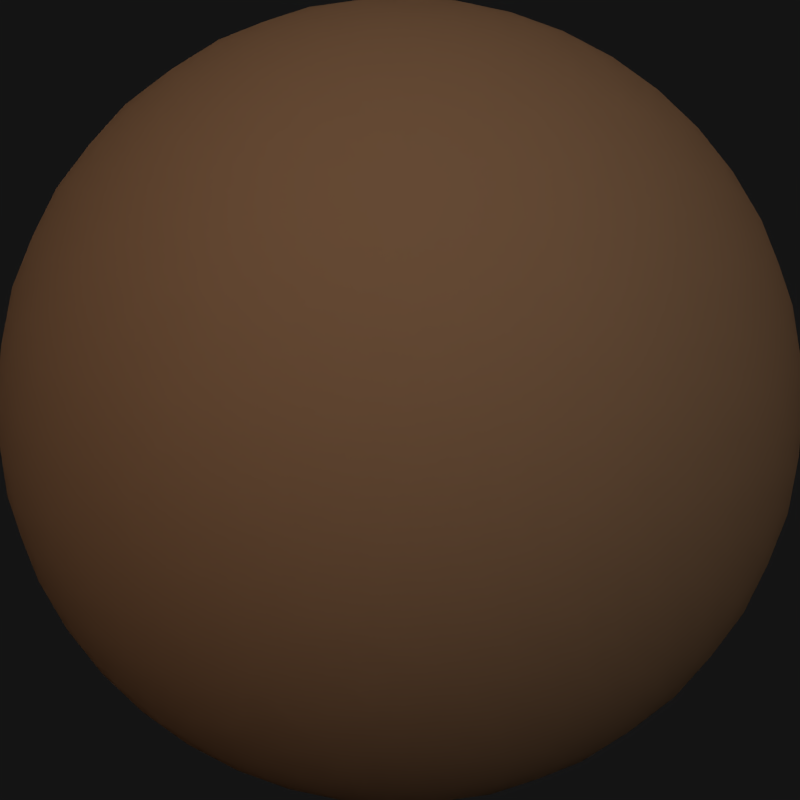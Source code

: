 # Source: MatCapGen2.blend  (saved by Blender 2.59.0; exported with 4.5.12 LTS)
import bpy
from mathutils import Matrix  # noqa: F401  (used for matrix-valued properties, if any)

bpy.ops.wm.read_factory_settings(use_empty=True)
scene = bpy.context.scene
scene.name = 'Scene'

# ---- collections
col_collection_1 = bpy.data.collections.new('Collection 1'); scene.collection.children.link(col_collection_1)

# ---- materials (node trees are filled in below, after node groups)
mat_material_001 = bpy.data.materials.new('Material.001')
mat_material_001.alpha_threshold = 0.0
mat_material_001.use_transparent_shadow = False
mat_material_001.diffuse_color = (0.3479, 0.1823, 0.09295, 1.0)
mat_material_001.roughness = 0.5
mat_material_001.line_color = (0.0, 0.0, 0.0, 1.0)

# ---- material node trees

# ---- world
world_world = bpy.data.worlds.new('World'); scene.world = world_world
world_world.color = (0.007193, 0.007193, 0.007193)
world_world.use_sun_shadow = False
world_world.sun_shadow_jitter_overblur = 0.0
world_world.cycles.sampling_method = 'MANUAL'
world_world.cycles.sample_map_resolution = 256

# ---- cameras
cam_camera_001 = bpy.data.cameras.new('Camera.001')
cam_camera_001.type = 'ORTHO'
cam_camera_001.clip_end = 100.0
cam_camera_001.lens = 35.0
cam_camera_001.ortho_scale = 1.98
cam_camera_001.dof.focus_distance = 0.0
cam_camera_001.dof.aperture_fstop = 128.0

# ---- lights
light_area_007 = bpy.data.lights.new('Area.007', 'AREA')
light_area_007.color = (0.4327, 0.7395, 1.0)
light_area_007.transmission_factor = 0.0
light_area_007.energy = 7.854
light_area_007.shadow_buffer_clip_start = 0.5
light_area_007.shadow_soft_size = 2.0
light_area_007.shadow_maximum_resolution = 0.006
light_area_007.use_absolute_resolution = True
light_area_007.size = 2.0
light_area_007.size_y = 1.0
light_area_007.cycles.use_multiple_importance_sampling = False
light_area_005 = bpy.data.lights.new('Area.005', 'AREA')
light_area_005.color = (1.0, 0.6554, 0.4327)
light_area_005.transmission_factor = 0.0
light_area_005.energy = 7.854
light_area_005.shadow_buffer_clip_start = 0.5
light_area_005.shadow_soft_size = 2.0
light_area_005.shadow_maximum_resolution = 0.006
light_area_005.use_absolute_resolution = True
light_area_005.size = 2.0
light_area_005.size_y = 1.0
light_area_005.cycles.use_multiple_importance_sampling = False
light_area_003 = bpy.data.lights.new('Area.003', 'SUN')
light_area_003.transmission_factor = 0.0
light_area_003.angle = 2.214
light_area_003.energy = 1.0
light_area_003.shadow_buffer_clip_start = 0.5
light_area_003.shadow_soft_size = 2.0
light_area_003.shadow_cascade_max_distance = 1000.0
light_area_003.cycles.use_multiple_importance_sampling = False

# ---- meshes
me_icosphere = bpy.data.meshes.new('Icosphere')
me_icosphere.from_pydata([(0.0, 0.0, -1.0), (0.7236, -0.5257, -0.4472), (-0.2764, -0.8506, -0.4472), (-0.8944, 0.0, -0.4472), (-0.2764, 0.8506, -0.4472), (0.7236, 0.5257, -0.4472), (0.2764, -0.8506, 0.4472), (-0.7236, -0.5257, 0.4472), (-0.7236, 0.5257, 0.4472), (0.2764, 0.8506, 0.4472), (0.8944, 0.0, 0.4472), (0.0, 0.0, 1.0), (-0.1625, -0.5, -0.8507), (0.4253, -0.309, -0.8507), (0.2629, -0.809, -0.5257), (0.4253, 0.309, -0.8507), (0.8506, 0.0, -0.5257), (-0.5257, 0.0, -0.8507), (-0.6882, -0.5, -0.5257), (-0.1625, 0.5, -0.8507), (-0.6882, 0.5, -0.5257), (0.2629, 0.809, -0.5257), (0.9511, 0.309, 0.0), (0.9511, -0.309, 0.0), (0.5878, -0.809, 0.0), (0.0, -1.0, 0.0), (-0.5878, -0.809, 0.0), (-0.9511, -0.309, 0.0), (-0.9511, 0.309, 0.0), (-0.5878, 0.809, 0.0), (0.0, 1.0, 0.0), (0.5878, 0.809, 0.0), (0.6882, -0.5, 0.5257), (-0.2629, -0.809, 0.5257), (-0.8506, 0.0, 0.5257), (-0.2629, 0.809, 0.5257), (0.6882, 0.5, 0.5257), (0.5257, 0.0, 0.8507), (0.1625, -0.5, 0.8507), (-0.4253, -0.309, 0.8507), (-0.4253, 0.309, 0.8507), (0.1625, 0.5, 0.8507), (-0.08444, -0.2599, -0.9619), (-0.2281, -0.702, -0.6746), (0.5972, -0.4339, -0.6746), (0.2211, -0.1606, -0.9619), (0.5128, -0.6938, -0.5057), (-0.007026, -0.8627, -0.5057), (0.2211, 0.1606, -0.9619), (0.5972, 0.4339, -0.6746), (0.8183, -0.2733, -0.5057), (0.8183, 0.2733, -0.5057), (-0.2733, 0.0, -0.9619), (-0.7382, 0.0, -0.6746), (-0.8226, -0.2599, -0.5057), (-0.5014, -0.702, -0.5057), (-0.08444, 0.2599, -0.9619), (-0.2281, 0.702, -0.6746), (-0.5014, 0.702, -0.5057), (-0.8226, 0.2599, -0.5057), (-0.007026, 0.8627, -0.5057), (0.5128, 0.6938, -0.5057), (0.9593, 0.1606, 0.2325), (0.8705, 0.4339, -0.2325), (0.8705, -0.4339, -0.2325), (0.9593, -0.1606, 0.2325), (0.6816, -0.6938, -0.2325), (0.4492, -0.8627, 0.2325), (-0.1437, -0.9619, -0.2325), (0.1437, -0.9619, 0.2325), (-0.4492, -0.8627, -0.2325), (-0.6816, -0.6938, 0.2325), (-0.9593, -0.1606, -0.2325), (-0.8705, -0.4339, 0.2325), (-0.8705, 0.4339, 0.2325), (-0.9593, 0.1606, -0.2325), (-0.6816, 0.6938, 0.2325), (-0.4492, 0.8627, -0.2325), (0.1437, 0.9619, 0.2325), (-0.1437, 0.9619, -0.2325), (0.4492, 0.8627, 0.2325), (0.6816, 0.6938, -0.2325), (0.8226, -0.2599, 0.5057), (0.5014, -0.702, 0.5057), (-0.5128, -0.6938, 0.5057), (0.007026, -0.8627, 0.5057), (-0.8183, 0.2733, 0.5057), (-0.8183, -0.2733, 0.5057), (0.007026, 0.8627, 0.5057), (-0.5128, 0.6938, 0.5057), (0.8226, 0.2599, 0.5057), (0.5014, 0.702, 0.5057), (0.2733, 0.0, 0.9619), (0.7382, 0.0, 0.6746), (0.08444, -0.2599, 0.9619), (0.2281, -0.702, 0.6746), (-0.2211, -0.1606, 0.9619), (-0.5972, -0.4339, 0.6746), (-0.2211, 0.1606, 0.9619), (-0.5972, 0.4339, 0.6746), (0.08444, 0.2599, 0.9619), (0.2281, 0.702, 0.6746), (0.05279, -0.6882, -0.7236), (0.1382, -0.4253, -0.8944), (0.3618, -0.5878, -0.7236), (0.6708, -0.1625, -0.7236), (0.4472, 0.0, -0.8944), (0.6708, 0.1625, -0.7236), (-0.6382, -0.2629, -0.7236), (-0.3618, -0.2629, -0.8944), (-0.4472, -0.5257, -0.7236), (-0.4472, 0.5257, -0.7236), (-0.3618, 0.2629, -0.8944), (-0.6382, 0.2629, -0.7236), (0.3618, 0.5878, -0.7236), (0.1382, 0.4253, -0.8944), (0.05279, 0.6882, -0.7236), (0.9472, -0.1625, -0.2764), (0.9472, 0.1625, -0.2764), (1.0, 0.0, 0.0), (0.1382, -0.9511, -0.2764), (0.4472, -0.8506, -0.2764), (0.309, -0.9511, 0.0), (-0.8618, -0.4253, -0.2764), (-0.6708, -0.6882, -0.2764), (-0.809, -0.5878, 0.0), (-0.6708, 0.6882, -0.2764), (-0.8618, 0.4253, -0.2764), (-0.809, 0.5878, 0.0), (0.4472, 0.8506, -0.2764), (0.1382, 0.9511, -0.2764), (0.309, 0.9511, 0.0), (0.6708, -0.6882, 0.2764), (0.809, -0.5878, 0.0), (0.8618, -0.4253, 0.2764), (-0.4472, -0.8506, 0.2764), (-0.309, -0.9511, 0.0), (-0.1382, -0.9511, 0.2764), (-0.9472, 0.1625, 0.2764), (-1.0, 0.0, 0.0), (-0.9472, -0.1625, 0.2764), (-0.1382, 0.9511, 0.2764), (-0.309, 0.9511, 0.0), (-0.4472, 0.8506, 0.2764), (0.8618, 0.4253, 0.2764), (0.809, 0.5878, 0.0), (0.6708, 0.6882, 0.2764), (0.4472, -0.5257, 0.7236), (0.6382, -0.2629, 0.7236), (0.3618, -0.2629, 0.8944), (-0.3618, -0.5878, 0.7236), (-0.05279, -0.6882, 0.7236), (-0.1382, -0.4253, 0.8944), (-0.6708, 0.1625, 0.7236), (-0.6708, -0.1625, 0.7236), (-0.4472, 0.0, 0.8944), (-0.05279, 0.6882, 0.7236), (-0.3618, 0.5878, 0.7236), (-0.1382, 0.4253, 0.8944), (0.6382, 0.2629, 0.7236), (0.4472, 0.5257, 0.7236), (0.3618, 0.2629, 0.8944), (-0.1246, -0.3836, -0.915), (-0.04263, -0.1312, -0.9904), (-0.1972, -0.6068, -0.77), (-0.2547, -0.7838, -0.5663), (0.6668, -0.4844, -0.5663), (0.5162, -0.375, -0.77), (0.1116, -0.08108, -0.9904), (0.3263, -0.2371, -0.915), (0.6241, -0.6156, -0.4811), (0.3916, -0.7586, -0.5207), (-0.1431, -0.8649, -0.4811), (0.1292, -0.8439, -0.5207), (0.1116, 0.08108, -0.9904), (0.3263, 0.2371, -0.915), (0.5162, 0.375, -0.77), (0.6668, 0.4844, -0.5663), (0.8425, -0.1379, -0.5207), (0.7784, -0.4033, -0.4811), (0.8425, 0.1379, -0.5207), (0.7784, 0.4033, -0.4811), (-0.138, 0.0, -0.9904), (-0.4034, 0.0, -0.915), (-0.6381, 0.0, -0.77), (-0.8242, 0.0, -0.5663), (-0.7627, -0.3836, -0.5207), (-0.8668, -0.1312, -0.4811), (-0.6005, -0.6068, -0.5207), (-0.3926, -0.7838, -0.4811), (-0.04263, 0.1312, -0.9904), (-0.1246, 0.3836, -0.915), (-0.1972, 0.6068, -0.77), (-0.2547, 0.7838, -0.5663), (-0.6005, 0.6068, -0.5207), (-0.3926, 0.7838, -0.4811), (-0.7627, 0.3836, -0.5207), (-0.8668, 0.1312, -0.4811), (0.1292, 0.8439, -0.5207), (-0.1431, 0.8649, -0.4811), (0.3916, 0.7586, -0.5207), (0.6241, 0.6156, -0.4811), (0.9358, 0.08109, 0.3431), (0.9644, 0.2371, 0.1173), (0.9196, 0.375, -0.1174), (0.8047, 0.4844, -0.3431), (0.8047, -0.4844, -0.3431), (0.9196, -0.375, -0.1174), (0.9358, -0.08109, 0.3431), (0.9644, -0.2371, 0.1173), (0.7094, -0.6156, -0.3431), (0.6408, -0.7587, -0.1174), (0.5235, -0.8439, 0.1174), (0.3663, -0.8649, 0.3431), (-0.2121, -0.915, -0.3431), (-0.07252, -0.9904, -0.1174), (0.07252, -0.9904, 0.1174), (0.2121, -0.915, 0.3431), (-0.5235, -0.8439, -0.1174), (-0.3663, -0.8649, -0.3431), (-0.6408, -0.7587, 0.1174), (-0.7094, -0.6156, 0.3431), (-0.9644, -0.2371, -0.1173), (-0.9358, -0.08109, -0.3431), (-0.9196, -0.375, 0.1174), (-0.8047, -0.4844, 0.3431), (-0.9196, 0.375, 0.1174), (-0.8047, 0.4844, 0.3431), (-0.9644, 0.2371, -0.1173), (-0.9358, 0.08109, -0.3431), (-0.6408, 0.7587, 0.1174), (-0.7094, 0.6156, 0.3431), (-0.5235, 0.8439, -0.1174), (-0.3663, 0.8649, -0.3431), (0.2121, 0.915, 0.3431), (0.07252, 0.9904, 0.1174), (-0.2121, 0.915, -0.3431), (-0.07252, 0.9904, -0.1174), (0.3663, 0.8649, 0.3431), (0.5235, 0.8439, 0.1174), (0.6408, 0.7587, -0.1174), (0.7094, 0.6156, -0.3431), (0.8668, -0.1312, 0.4811), (0.7627, -0.3836, 0.5207), (0.6005, -0.6068, 0.5207), (0.3926, -0.7838, 0.4811), (-0.3916, -0.7586, 0.5207), (-0.6241, -0.6156, 0.4811), (-0.1292, -0.8439, 0.5207), (0.1431, -0.8649, 0.4811), (-0.7784, 0.4033, 0.4811), (-0.8425, 0.1379, 0.5207), (-0.8425, -0.1379, 0.5207), (-0.7784, -0.4033, 0.4811), (0.1431, 0.8649, 0.4811), (-0.1292, 0.8439, 0.5207), (-0.6241, 0.6156, 0.4811), (-0.3916, 0.7586, 0.5207), (0.8668, 0.1312, 0.4811), (0.7627, 0.3836, 0.5207), (0.3926, 0.7838, 0.4811), (0.6005, 0.6068, 0.5207), (0.138, 0.0, 0.9904), (0.4034, 0.0, 0.915), (0.8242, 0.0, 0.5663), (0.6381, 0.0, 0.77), (0.04263, -0.1312, 0.9904), (0.1246, -0.3836, 0.915), (0.1972, -0.6068, 0.77), (0.2547, -0.7838, 0.5663), (-0.1116, -0.08108, 0.9904), (-0.3263, -0.2371, 0.915), (-0.5162, -0.375, 0.77), (-0.6668, -0.4844, 0.5663), (-0.1116, 0.08108, 0.9904), (-0.3263, 0.2371, 0.915), (-0.5162, 0.375, 0.77), (-0.6668, 0.4844, 0.5663), (0.04263, 0.1312, 0.9904), (0.1246, 0.3836, 0.915), (0.1972, 0.6068, 0.77), (0.2547, 0.7838, 0.5663), (-0.05552, -0.6015, -0.7969), (0.1598, -0.7579, -0.6325), (-0.01228, -0.4684, -0.8834), (0.2853, -0.3717, -0.8834), (0.3985, -0.454, -0.7969), (0.3162, -0.7071, -0.6325), (0.7702, -0.08224, -0.6325), (0.5549, -0.2387, -0.7969), (0.4417, 0.1564, -0.8834), (0.4417, -0.1564, -0.8834), (0.7702, 0.08224, -0.6325), (0.5549, 0.2387, -0.7969), (-0.6715, -0.3862, -0.6325), (-0.5892, -0.1331, -0.7969), (-0.2654, -0.3862, -0.8834), (-0.4493, -0.1331, -0.8834), (-0.3086, -0.5193, -0.7969), (-0.5748, -0.5193, -0.6325), (-0.3086, 0.5193, -0.7969), (-0.5748, 0.5193, -0.6325), (-0.2654, 0.3862, -0.8834), (-0.4493, 0.1331, -0.8834), (-0.6715, 0.3862, -0.6325), (-0.5892, 0.1331, -0.7969), (0.3985, 0.454, -0.7969), (0.3162, 0.7071, -0.6325), (-0.01228, 0.4684, -0.8834), (0.2853, 0.3717, -0.8834), (-0.05552, 0.6015, -0.7969), (0.1598, 0.7579, -0.6325), (0.9101, -0.08224, -0.4061), (0.961, -0.2387, -0.1399), (0.9101, 0.08224, -0.4061), (0.961, 0.2387, -0.1399), (0.9877, -0.1564, 0.0), (0.9877, 0.1564, 0.0), (0.06996, -0.9877, -0.1399), (0.203, -0.891, -0.4061), (0.524, -0.8402, -0.1399), (0.3595, -0.8402, -0.4061), (0.454, -0.891, 0.0), (0.1564, -0.9877, 0.0), (-0.7847, -0.4684, -0.4061), (-0.9177, -0.3717, -0.1399), (-0.688, -0.6015, -0.4061), (-0.6371, -0.7579, -0.1399), (-0.7071, -0.7071, 0.0), (-0.891, -0.454, 0.0), (-0.688, 0.6015, -0.4061), (-0.6371, 0.7579, -0.1399), (-0.7847, 0.4684, -0.4061), (-0.9177, 0.3717, -0.1399), (-0.891, 0.454, 0.0), (-0.7071, 0.7071, 0.0), (0.3595, 0.8402, -0.4061), (0.524, 0.8402, -0.1399), (0.203, 0.891, -0.4061), (0.06996, 0.9877, -0.1399), (0.454, 0.891, 0.0), (0.1564, 0.9877, 0.0), (0.688, -0.6015, 0.4061), (0.6371, -0.7579, 0.1399), (0.891, -0.454, 0.0), (0.7071, -0.7071, 0.0), (0.9177, -0.3717, 0.1399), (0.7847, -0.4684, 0.4061), (-0.524, -0.8402, 0.1399), (-0.3595, -0.8402, 0.4061), (-0.454, -0.891, 0.0), (-0.1564, -0.9877, 0.0), (-0.203, -0.891, 0.4061), (-0.06996, -0.9877, 0.1399), (-0.961, 0.2387, 0.1399), (-0.9101, 0.08224, 0.4061), (-0.9877, 0.1564, 0.0), (-0.9877, -0.1564, 0.0), (-0.961, -0.2387, 0.1399), (-0.9101, -0.08224, 0.4061), (-0.203, 0.891, 0.4061), (-0.06996, 0.9877, 0.1399), (-0.454, 0.891, 0.0), (-0.1564, 0.9877, 0.0), (-0.524, 0.8402, 0.1399), (-0.3595, 0.8402, 0.4061), (0.9177, 0.3717, 0.1399), (0.7847, 0.4684, 0.4061), (0.891, 0.454, 0.0), (0.7071, 0.7071, 0.0), (0.688, 0.6015, 0.4061), (0.6371, 0.7579, 0.1399), (0.3086, -0.5193, 0.7969), (0.5748, -0.5193, 0.6325), (0.6715, -0.3862, 0.6325), (0.5892, -0.1331, 0.7969), (0.2654, -0.3862, 0.8834), (0.4493, -0.1331, 0.8834), (-0.3985, -0.454, 0.7969), (-0.3162, -0.7071, 0.6325), (0.05552, -0.6015, 0.7969), (-0.1598, -0.7579, 0.6325), (0.01228, -0.4684, 0.8834), (-0.2853, -0.3717, 0.8834), (-0.5549, 0.2387, 0.7969), (-0.7702, 0.08224, 0.6325), (-0.5549, -0.2387, 0.7969), (-0.7702, -0.08224, 0.6325), (-0.4417, -0.1564, 0.8834), (-0.4417, 0.1564, 0.8834), (0.05552, 0.6015, 0.7969), (-0.1598, 0.7579, 0.6325), (-0.3985, 0.454, 0.7969), (-0.3162, 0.7071, 0.6325), (-0.2853, 0.3717, 0.8834), (0.01228, 0.4684, 0.8834), (0.6715, 0.3862, 0.6325), (0.5892, 0.1331, 0.7969), (0.3086, 0.5193, 0.7969), (0.5748, 0.5193, 0.6325), (0.2654, 0.3862, 0.8834), (0.4493, 0.1331, 0.8834), (0.02312, -0.7834, -0.621), (-0.1191, -0.7926, -0.5979), (-0.08856, -0.7023, -0.7063), (0.09678, -0.5642, -0.8199), (0.2534, -0.5134, -0.8199), (0.2101, -0.6466, -0.7334), (0.5623, -0.5712, -0.5979), (0.4418, -0.6474, -0.621), (0.4845, -0.5161, -0.7063), (0.1815, -0.296, -0.9378), (0.02716, -0.3461, -0.9378), (0.06922, -0.213, -0.9746), (0.7522, -0.2201, -0.621), (0.717, -0.3582, -0.5979), (0.6406, -0.3013, -0.7063), (0.5665, -0.08232, -0.8199), (0.5665, 0.08232, -0.8199), (0.6798, 1.51e-08, -0.7334), (0.717, 0.3582, -0.5979), (0.7522, 0.2201, -0.621), (0.6406, 0.3013, -0.7063), (0.3376, 0.08114, -0.9378), (0.3376, -0.08114, -0.9378), (0.224, 0.0, -0.9746), (-0.738, -0.2641, -0.621), (-0.7907, -0.1317, -0.5979), (-0.6953, -0.1328, -0.7063), (-0.5067, -0.2664, -0.8199), (-0.41, -0.3996, -0.8199), (-0.55, -0.3996, -0.7334), (-0.3695, -0.7113, -0.5979), (-0.4792, -0.6202, -0.621), (-0.3412, -0.6202, -0.7063), (-0.2254, -0.2641, -0.9378), (-0.3208, -0.1328, -0.9378), (-0.1812, -0.1317, -0.9746), (-0.4792, 0.6202, -0.621), (-0.3695, 0.7113, -0.5979), (-0.3412, 0.6202, -0.7063), (-0.41, 0.3996, -0.8199), (-0.5067, 0.2664, -0.8199), (-0.55, 0.3996, -0.7334), (-0.7907, 0.1317, -0.5979), (-0.738, 0.2641, -0.621), (-0.6953, 0.1328, -0.7063), (-0.3208, 0.1328, -0.9378), (-0.2254, 0.2641, -0.9378), (-0.1812, 0.1317, -0.9746), (0.4418, 0.6474, -0.621), (0.5623, 0.5712, -0.5979), (0.4845, 0.5161, -0.7063), (0.2534, 0.5134, -0.8199), (0.09678, 0.5642, -0.8199), (0.2101, 0.6466, -0.7334), (-0.1191, 0.7926, -0.5979), (0.02312, 0.7834, -0.621), (-0.08856, 0.7023, -0.7063), (0.02716, 0.3461, -0.9378), (0.1815, 0.296, -0.9378), (0.06922, 0.213, -0.9746), (0.9182, -0.3013, -0.2571), (0.8555, -0.3582, -0.3739), (0.8919, -0.2201, -0.3951), (0.96, 0.0, -0.2801), (0.9867, 0.08232, -0.1401), (0.9867, -0.08232, -0.1401), (0.9719, 0.0, 0.2355), (0.9898, -0.08114, 0.1174), (0.9898, 0.08114, 0.1174), (0.9182, 0.3013, -0.2571), (0.8919, 0.2201, -0.3951), (0.8555, 0.3582, -0.3739), (-0.00276, -0.9664, -0.2571), (-0.07633, -0.9243, -0.3739), (0.06627, -0.9162, -0.3951), (0.2966, -0.913, -0.2801), (0.3832, -0.913, -0.1401), (0.2266, -0.9639, -0.1401), (0.3003, -0.9243, 0.2355), (0.2287, -0.9664, 0.1174), (0.383, -0.9162, 0.1174), (0.5703, -0.7802, -0.2571), (0.485, -0.7802, -0.3951), (0.6051, -0.7029, -0.3739), (-0.9199, -0.296, -0.2571), (-0.9027, -0.213, -0.3739), (-0.8509, -0.3462, -0.3951), (-0.7766, -0.5643, -0.2801), (-0.7499, -0.6466, -0.1401), (-0.8467, -0.5134, -0.1401), (-0.7863, -0.5712, 0.2355), (-0.8484, -0.5161, 0.1174), (-0.753, -0.6474, 0.1174), (-0.5658, -0.7835, -0.2571), (-0.5922, -0.7023, -0.3951), (-0.4815, -0.7926, -0.3739), (-0.5658, 0.7835, -0.2571), (-0.4815, 0.7926, -0.3739), (-0.5922, 0.7023, -0.3951), (-0.7766, 0.5643, -0.2801), (-0.8467, 0.5134, -0.1401), (-0.7499, 0.6466, -0.1401), (-0.7863, 0.5712, 0.2355), (-0.753, 0.6474, 0.1174), (-0.8484, 0.5161, 0.1174), (-0.9199, 0.296, -0.2571), (-0.8509, 0.3462, -0.3951), (-0.9027, 0.213, -0.3739), (0.5703, 0.7802, -0.2571), (0.6051, 0.7029, -0.3739), (0.485, 0.7802, -0.3951), (0.2966, 0.913, -0.2801), (0.2266, 0.9639, -0.1401), (0.3832, 0.913, -0.1401), (0.3003, 0.9243, 0.2355), (0.383, 0.9162, 0.1174), (0.2287, 0.9664, 0.1174), (-0.00276, 0.9664, -0.2571), (0.06627, 0.9162, -0.3951), (-0.07633, 0.9243, -0.3739), (0.5922, -0.7023, 0.3951), (0.4815, -0.7926, 0.3739), (0.5658, -0.7835, 0.2571), (0.7499, -0.6466, 0.1401), (0.8467, -0.5134, 0.1401), (0.7766, -0.5643, 0.2801), (0.9027, -0.213, 0.3739), (0.8509, -0.3462, 0.3951), (0.9199, -0.296, 0.2571), (0.8484, -0.5161, -0.1174), (0.753, -0.6474, -0.1174), (0.7863, -0.5712, -0.2355), (-0.485, -0.7802, 0.3951), (-0.6051, -0.7029, 0.3739), (-0.5703, -0.7802, 0.2571), (-0.3832, -0.913, 0.1401), (-0.2266, -0.9639, 0.1401), (-0.2966, -0.913, 0.2801), (0.07633, -0.9243, 0.3739), (-0.06627, -0.9162, 0.3951), (0.00276, -0.9664, 0.2571), (-0.2287, -0.9664, -0.1174), (-0.383, -0.9162, -0.1174), (-0.3003, -0.9243, -0.2355), (-0.8919, 0.2201, 0.3951), (-0.8555, 0.3582, 0.3739), (-0.9182, 0.3013, 0.2571), (-0.9867, 0.08232, 0.1401), (-0.9867, -0.08232, 0.1401), (-0.96, 0.0, 0.2801), (-0.8555, -0.3582, 0.3739), (-0.8919, -0.2201, 0.3951), (-0.9182, -0.3013, 0.2571), (-0.9898, -0.08114, -0.1174), (-0.9898, 0.08114, -0.1174), (-0.9719, 0.0, -0.2355), (-0.06627, 0.9162, 0.3951), (0.07633, 0.9243, 0.3739), (0.00276, 0.9664, 0.2571), (-0.2266, 0.9639, 0.1401), (-0.3832, 0.913, 0.1401), (-0.2966, 0.913, 0.2801), (-0.6051, 0.7029, 0.3739), (-0.485, 0.7802, 0.3951), (-0.5703, 0.7802, 0.2571), (-0.383, 0.9162, -0.1174), (-0.2287, 0.9664, -0.1174), (-0.3003, 0.9243, -0.2355), (0.8509, 0.3462, 0.3951), (0.9027, 0.213, 0.3739), (0.9199, 0.296, 0.2571), (0.8467, 0.5134, 0.1401), (0.7499, 0.6466, 0.1401), (0.7766, 0.5643, 0.2801), (0.4815, 0.7926, 0.3739), (0.5922, 0.7023, 0.3951), (0.5658, 0.7835, 0.2571), (0.753, 0.6474, -0.1174), (0.8484, 0.5161, -0.1174), (0.7863, 0.5712, -0.2355), (0.3412, -0.6202, 0.7063), (0.3695, -0.7113, 0.5979), (0.4792, -0.6202, 0.621), (0.55, -0.3996, 0.7334), (0.5067, -0.2664, 0.8199), (0.41, -0.3996, 0.8199), (0.1812, -0.1317, 0.9746), (0.2254, -0.2641, 0.9378), (0.3208, -0.1328, 0.9378), (0.6953, -0.1328, 0.7063), (0.738, -0.2641, 0.621), (0.7907, -0.1317, 0.5979), (-0.4845, -0.5161, 0.7063), (-0.5623, -0.5712, 0.5979), (-0.4418, -0.6474, 0.621), (-0.2101, -0.6466, 0.7334), (-0.09678, -0.5642, 0.8199), (-0.2534, -0.5134, 0.8199), (-0.06922, -0.213, 0.9746), (-0.1815, -0.296, 0.9378), (-0.02716, -0.3461, 0.9378), (0.08856, -0.7023, 0.7063), (-0.02312, -0.7834, 0.621), (0.1191, -0.7926, 0.5979), (-0.6406, 0.3013, 0.7063), (-0.717, 0.3582, 0.5979), (-0.7522, 0.2201, 0.621), (-0.6798, 0.0, 0.7334), (-0.5665, -0.08232, 0.8199), (-0.5665, 0.08232, 0.8199), (-0.224, 0.0, 0.9746), (-0.3376, 0.08114, 0.9378), (-0.3376, -0.08114, 0.9378), (-0.6406, -0.3013, 0.7063), (-0.7522, -0.2201, 0.621), (-0.717, -0.3582, 0.5979), (0.08856, 0.7023, 0.7063), (0.1191, 0.7926, 0.5979), (-0.02312, 0.7834, 0.621), (-0.2101, 0.6466, 0.7334), (-0.2534, 0.5134, 0.8199), (-0.09678, 0.5642, 0.8199), (-0.06922, 0.213, 0.9746), (-0.02716, 0.3461, 0.9378), (-0.1815, 0.296, 0.9378), (-0.4845, 0.5161, 0.7063), (-0.4418, 0.6474, 0.621), (-0.5623, 0.5712, 0.5979), (0.6953, 0.1328, 0.7063), (0.7907, 0.1317, 0.5979), (0.738, 0.2641, 0.621), (0.55, 0.3996, 0.7334), (0.41, 0.3996, 0.8199), (0.5067, 0.2664, 0.8199), (0.1812, 0.1317, 0.9746), (0.3208, 0.1328, 0.9378), (0.2254, 0.2641, 0.9378), (0.3412, 0.6202, 0.7063), (0.4792, 0.6202, 0.621), (0.3695, 0.7113, 0.5979)], [], [(402, 102, 283), (283, 173, 402), (47, 402, 173), (173, 283, 14), (402, 47, 403), (403, 404, 402), (102, 402, 404), (404, 403, 43), (164, 12, 282), (282, 404, 164), (43, 164, 404), (404, 282, 102), (165, 43, 403), (403, 172, 165), (2, 165, 172), (172, 403, 47), (405, 102, 282), (282, 284, 405), (103, 405, 284), (284, 282, 12), (405, 103, 406), (406, 407, 405), (102, 405, 407), (407, 406, 104), (287, 14, 283), (283, 407, 287), (104, 287, 407), (407, 283, 102), (286, 104, 406), (406, 285, 286), (13, 286, 285), (285, 406, 103), (408, 44, 166), (166, 170, 408), (46, 408, 170), (170, 166, 1), (408, 46, 409), (409, 410, 408), (44, 408, 410), (410, 409, 104), (286, 13, 167), (167, 410, 286), (104, 286, 410), (410, 167, 44), (287, 104, 409), (409, 171, 287), (14, 287, 171), (171, 409, 46), (411, 45, 169), (169, 285, 411), (103, 411, 285), (285, 169, 13), (411, 103, 412), (412, 413, 411), (45, 411, 413), (413, 412, 42), (163, 0, 168), (168, 413, 163), (42, 163, 413), (413, 168, 45), (162, 42, 412), (412, 284, 162), (12, 162, 284), (284, 412, 103), (414, 105, 288), (288, 178, 414), (50, 414, 178), (178, 288, 16), (414, 50, 415), (415, 416, 414), (105, 414, 416), (416, 415, 44), (167, 13, 289), (289, 416, 167), (44, 167, 416), (416, 289, 105), (166, 44, 415), (415, 179, 166), (1, 166, 179), (179, 415, 50), (417, 105, 289), (289, 291, 417), (106, 417, 291), (291, 289, 13), (417, 106, 418), (418, 419, 417), (105, 417, 419), (419, 418, 107), (292, 16, 288), (288, 419, 292), (107, 292, 419), (419, 288, 105), (293, 107, 418), (418, 290, 293), (15, 293, 290), (290, 418, 106), (420, 49, 177), (177, 181, 420), (51, 420, 181), (181, 177, 5), (420, 51, 421), (421, 422, 420), (49, 420, 422), (422, 421, 107), (293, 15, 176), (176, 422, 293), (107, 293, 422), (422, 176, 49), (292, 107, 421), (421, 180, 292), (16, 292, 180), (180, 421, 51), (423, 48, 175), (175, 290, 423), (106, 423, 290), (290, 175, 15), (423, 106, 424), (424, 425, 423), (48, 423, 425), (425, 424, 45), (168, 0, 174), (174, 425, 168), (45, 168, 425), (425, 174, 48), (169, 45, 424), (424, 291, 169), (13, 169, 291), (291, 424, 106), (426, 108, 294), (294, 186, 426), (54, 426, 186), (186, 294, 18), (426, 54, 427), (427, 428, 426), (108, 426, 428), (428, 427, 53), (184, 17, 295), (295, 428, 184), (53, 184, 428), (428, 295, 108), (185, 53, 427), (427, 187, 185), (3, 185, 187), (187, 427, 54), (429, 108, 295), (295, 297, 429), (109, 429, 297), (297, 295, 17), (429, 109, 430), (430, 431, 429), (108, 429, 431), (431, 430, 110), (299, 18, 294), (294, 431, 299), (110, 299, 431), (431, 294, 108), (298, 110, 430), (430, 296, 298), (12, 298, 296), (296, 430, 109), (432, 43, 165), (165, 189, 432), (55, 432, 189), (189, 165, 2), (432, 55, 433), (433, 434, 432), (43, 432, 434), (434, 433, 110), (298, 12, 164), (164, 434, 298), (110, 298, 434), (434, 164, 43), (299, 110, 433), (433, 188, 299), (18, 299, 188), (188, 433, 55), (435, 42, 162), (162, 296, 435), (109, 435, 296), (296, 162, 12), (435, 109, 436), (436, 437, 435), (42, 435, 437), (437, 436, 52), (182, 0, 163), (163, 437, 182), (52, 182, 437), (437, 163, 42), (183, 52, 436), (436, 297, 183), (17, 183, 297), (297, 436, 109), (438, 111, 301), (301, 194, 438), (58, 438, 194), (194, 301, 20), (438, 58, 439), (439, 440, 438), (111, 438, 440), (440, 439, 57), (192, 19, 300), (300, 440, 192), (57, 192, 440), (440, 300, 111), (193, 57, 439), (439, 195, 193), (4, 193, 195), (195, 439, 58), (441, 111, 300), (300, 302, 441), (112, 441, 302), (302, 300, 19), (441, 112, 442), (442, 443, 441), (111, 441, 443), (443, 442, 113), (304, 20, 301), (301, 443, 304), (113, 304, 443), (443, 301, 111), (305, 113, 442), (442, 303, 305), (17, 305, 303), (303, 442, 112), (444, 53, 185), (185, 197, 444), (59, 444, 197), (197, 185, 3), (444, 59, 445), (445, 446, 444), (53, 444, 446), (446, 445, 113), (305, 17, 184), (184, 446, 305), (113, 305, 446), (446, 184, 53), (304, 113, 445), (445, 196, 304), (20, 304, 196), (196, 445, 59), (447, 52, 183), (183, 303, 447), (112, 447, 303), (303, 183, 17), (447, 112, 448), (448, 449, 447), (52, 447, 449), (449, 448, 56), (190, 0, 182), (182, 449, 190), (56, 190, 449), (449, 182, 52), (191, 56, 448), (448, 302, 191), (19, 191, 302), (302, 448, 112), (450, 114, 307), (307, 200, 450), (61, 450, 200), (200, 307, 21), (450, 61, 451), (451, 452, 450), (114, 450, 452), (452, 451, 49), (176, 15, 306), (306, 452, 176), (49, 176, 452), (452, 306, 114), (177, 49, 451), (451, 201, 177), (5, 177, 201), (201, 451, 61), (453, 114, 306), (306, 309, 453), (115, 453, 309), (309, 306, 15), (453, 115, 454), (454, 455, 453), (114, 453, 455), (455, 454, 116), (311, 21, 307), (307, 455, 311), (116, 311, 455), (455, 307, 114), (310, 116, 454), (454, 308, 310), (19, 310, 308), (308, 454, 115), (456, 57, 193), (193, 199, 456), (60, 456, 199), (199, 193, 4), (456, 60, 457), (457, 458, 456), (57, 456, 458), (458, 457, 116), (310, 19, 192), (192, 458, 310), (116, 310, 458), (458, 192, 57), (311, 116, 457), (457, 198, 311), (21, 311, 198), (198, 457, 60), (459, 56, 191), (191, 308, 459), (115, 459, 308), (308, 191, 19), (459, 115, 460), (460, 461, 459), (56, 459, 461), (461, 460, 48), (174, 0, 190), (190, 461, 174), (48, 174, 461), (461, 190, 56), (175, 48, 460), (460, 309, 175), (15, 175, 309), (309, 460, 115), (462, 117, 313), (313, 207, 462), (64, 462, 207), (207, 313, 23), (462, 64, 463), (463, 464, 462), (117, 462, 464), (464, 463, 50), (178, 16, 312), (312, 464, 178), (50, 178, 464), (464, 312, 117), (179, 50, 463), (463, 206, 179), (1, 179, 206), (206, 463, 64), (465, 117, 312), (312, 314, 465), (118, 465, 314), (314, 312, 16), (465, 118, 466), (466, 467, 465), (117, 465, 467), (467, 466, 119), (316, 23, 313), (313, 467, 316), (119, 316, 467), (467, 313, 117), (317, 119, 466), (466, 315, 317), (22, 317, 315), (315, 466, 118), (468, 62, 202), (202, 208, 468), (65, 468, 208), (208, 202, 10), (468, 65, 469), (469, 470, 468), (62, 468, 470), (470, 469, 119), (317, 22, 203), (203, 470, 317), (119, 317, 470), (470, 203, 62), (316, 119, 469), (469, 209, 316), (23, 316, 209), (209, 469, 65), (471, 63, 204), (204, 315, 471), (118, 471, 315), (315, 204, 22), (471, 118, 472), (472, 473, 471), (63, 471, 473), (473, 472, 51), (181, 5, 205), (205, 473, 181), (51, 181, 473), (473, 205, 63), (180, 51, 472), (472, 314, 180), (16, 180, 314), (314, 472, 118), (474, 120, 318), (318, 215, 474), (68, 474, 215), (215, 318, 25), (474, 68, 475), (475, 476, 474), (120, 474, 476), (476, 475, 47), (173, 14, 319), (319, 476, 173), (47, 173, 476), (476, 319, 120), (172, 47, 475), (475, 214, 172), (2, 172, 214), (214, 475, 68), (477, 120, 319), (319, 321, 477), (121, 477, 321), (321, 319, 14), (477, 121, 478), (478, 479, 477), (120, 477, 479), (479, 478, 122), (323, 25, 318), (318, 479, 323), (122, 323, 479), (479, 318, 120), (322, 122, 478), (478, 320, 322), (24, 322, 320), (320, 478, 121), (480, 67, 213), (213, 217, 480), (69, 480, 217), (217, 213, 6), (480, 69, 481), (481, 482, 480), (67, 480, 482), (482, 481, 122), (322, 24, 212), (212, 482, 322), (122, 322, 482), (482, 212, 67), (323, 122, 481), (481, 216, 323), (25, 323, 216), (216, 481, 69), (483, 66, 211), (211, 320, 483), (121, 483, 320), (320, 211, 24), (483, 121, 484), (484, 485, 483), (66, 483, 485), (485, 484, 46), (170, 1, 210), (210, 485, 170), (46, 170, 485), (485, 210, 66), (171, 46, 484), (484, 321, 171), (14, 171, 321), (321, 484, 121), (486, 123, 325), (325, 222, 486), (72, 486, 222), (222, 325, 27), (486, 72, 487), (487, 488, 486), (123, 486, 488), (488, 487, 54), (186, 18, 324), (324, 488, 186), (54, 186, 488), (488, 324, 123), (187, 54, 487), (487, 223, 187), (3, 187, 223), (223, 487, 72), (489, 123, 324), (324, 326, 489), (124, 489, 326), (326, 324, 18), (489, 124, 490), (490, 491, 489), (123, 489, 491), (491, 490, 125), (329, 27, 325), (325, 491, 329), (125, 329, 491), (491, 325, 123), (328, 125, 490), (490, 327, 328), (26, 328, 327), (327, 490, 124), (492, 71, 221), (221, 225, 492), (73, 492, 225), (225, 221, 7), (492, 73, 493), (493, 494, 492), (71, 492, 494), (494, 493, 125), (328, 26, 220), (220, 494, 328), (125, 328, 494), (494, 220, 71), (329, 125, 493), (493, 224, 329), (27, 329, 224), (224, 493, 73), (495, 70, 218), (218, 327, 495), (124, 495, 327), (327, 218, 26), (495, 124, 496), (496, 497, 495), (70, 495, 497), (497, 496, 55), (189, 2, 219), (219, 497, 189), (55, 189, 497), (497, 219, 70), (188, 55, 496), (496, 326, 188), (18, 188, 326), (326, 496, 124), (498, 126, 331), (331, 232, 498), (77, 498, 232), (232, 331, 29), (498, 77, 499), (499, 500, 498), (126, 498, 500), (500, 499, 58), (194, 20, 330), (330, 500, 194), (58, 194, 500), (500, 330, 126), (195, 58, 499), (499, 233, 195), (4, 195, 233), (233, 499, 77), (501, 126, 330), (330, 332, 501), (127, 501, 332), (332, 330, 20), (501, 127, 502), (502, 503, 501), (126, 501, 503), (503, 502, 128), (335, 29, 331), (331, 503, 335), (128, 335, 503), (503, 331, 126), (334, 128, 502), (502, 333, 334), (28, 334, 333), (333, 502, 127), (504, 74, 227), (227, 231, 504), (76, 504, 231), (231, 227, 8), (504, 76, 505), (505, 506, 504), (74, 504, 506), (506, 505, 128), (334, 28, 226), (226, 506, 334), (128, 334, 506), (506, 226, 74), (335, 128, 505), (505, 230, 335), (29, 335, 230), (230, 505, 76), (507, 75, 228), (228, 333, 507), (127, 507, 333), (333, 228, 28), (507, 127, 508), (508, 509, 507), (75, 507, 509), (509, 508, 59), (197, 3, 229), (229, 509, 197), (59, 197, 509), (509, 229, 75), (196, 59, 508), (508, 332, 196), (20, 196, 332), (332, 508, 127), (510, 129, 337), (337, 240, 510), (81, 510, 240), (240, 337, 31), (510, 81, 511), (511, 512, 510), (129, 510, 512), (512, 511, 61), (200, 21, 336), (336, 512, 200), (61, 200, 512), (512, 336, 129), (201, 61, 511), (511, 241, 201), (5, 201, 241), (241, 511, 81), (513, 129, 336), (336, 338, 513), (130, 513, 338), (338, 336, 21), (513, 130, 514), (514, 515, 513), (129, 513, 515), (515, 514, 131), (340, 31, 337), (337, 515, 340), (131, 340, 515), (515, 337, 129), (341, 131, 514), (514, 339, 341), (30, 341, 339), (339, 514, 130), (516, 78, 234), (234, 238, 516), (80, 516, 238), (238, 234, 9), (516, 80, 517), (517, 518, 516), (78, 516, 518), (518, 517, 131), (341, 30, 235), (235, 518, 341), (131, 341, 518), (518, 235, 78), (340, 131, 517), (517, 239, 340), (31, 340, 239), (239, 517, 80), (519, 79, 237), (237, 339, 519), (130, 519, 339), (339, 237, 30), (519, 130, 520), (520, 521, 519), (79, 519, 521), (521, 520, 60), (199, 4, 236), (236, 521, 199), (60, 199, 521), (521, 236, 79), (198, 60, 520), (520, 338, 198), (21, 198, 338), (338, 520, 130), (522, 132, 342), (342, 244, 522), (83, 522, 244), (244, 342, 32), (522, 83, 523), (523, 524, 522), (132, 522, 524), (524, 523, 67), (212, 24, 343), (343, 524, 212), (67, 212, 524), (524, 343, 132), (213, 67, 523), (523, 245, 213), (6, 213, 245), (245, 523, 83), (525, 132, 343), (343, 345, 525), (133, 525, 345), (345, 343, 24), (525, 133, 526), (526, 527, 525), (132, 525, 527), (527, 526, 134), (347, 32, 342), (342, 527, 347), (134, 347, 527), (527, 342, 132), (346, 134, 526), (526, 344, 346), (23, 346, 344), (344, 526, 133), (528, 65, 208), (208, 242, 528), (82, 528, 242), (242, 208, 10), (528, 82, 529), (529, 530, 528), (65, 528, 530), (530, 529, 134), (346, 23, 209), (209, 530, 346), (134, 346, 530), (530, 209, 65), (347, 134, 529), (529, 243, 347), (32, 347, 243), (243, 529, 82), (531, 64, 207), (207, 344, 531), (133, 531, 344), (344, 207, 23), (531, 133, 532), (532, 533, 531), (64, 531, 533), (533, 532, 66), (210, 1, 206), (206, 533, 210), (66, 210, 533), (533, 206, 64), (211, 66, 532), (532, 345, 211), (24, 211, 345), (345, 532, 133), (534, 135, 349), (349, 246, 534), (84, 534, 246), (246, 349, 33), (534, 84, 535), (535, 536, 534), (135, 534, 536), (536, 535, 71), (220, 26, 348), (348, 536, 220), (71, 220, 536), (536, 348, 135), (221, 71, 535), (535, 247, 221), (7, 221, 247), (247, 535, 84), (537, 135, 348), (348, 350, 537), (136, 537, 350), (350, 348, 26), (537, 136, 538), (538, 539, 537), (135, 537, 539), (539, 538, 137), (352, 33, 349), (349, 539, 352), (137, 352, 539), (539, 349, 135), (353, 137, 538), (538, 351, 353), (25, 353, 351), (351, 538, 136), (540, 69, 217), (217, 249, 540), (85, 540, 249), (249, 217, 6), (540, 85, 541), (541, 542, 540), (69, 540, 542), (542, 541, 137), (353, 25, 216), (216, 542, 353), (137, 353, 542), (542, 216, 69), (352, 137, 541), (541, 248, 352), (33, 352, 248), (248, 541, 85), (543, 68, 215), (215, 351, 543), (136, 543, 351), (351, 215, 25), (543, 136, 544), (544, 545, 543), (68, 543, 545), (545, 544, 70), (219, 2, 214), (214, 545, 219), (70, 219, 545), (545, 214, 68), (218, 70, 544), (544, 350, 218), (26, 218, 350), (350, 544, 136), (546, 138, 355), (355, 251, 546), (86, 546, 251), (251, 355, 34), (546, 86, 547), (547, 548, 546), (138, 546, 548), (548, 547, 74), (226, 28, 354), (354, 548, 226), (74, 226, 548), (548, 354, 138), (227, 74, 547), (547, 250, 227), (8, 227, 250), (250, 547, 86), (549, 138, 354), (354, 356, 549), (139, 549, 356), (356, 354, 28), (549, 139, 550), (550, 551, 549), (138, 549, 551), (551, 550, 140), (359, 34, 355), (355, 551, 359), (140, 359, 551), (551, 355, 138), (358, 140, 550), (550, 357, 358), (27, 358, 357), (357, 550, 139), (552, 73, 225), (225, 253, 552), (87, 552, 253), (253, 225, 7), (552, 87, 553), (553, 554, 552), (73, 552, 554), (554, 553, 140), (358, 27, 224), (224, 554, 358), (140, 358, 554), (554, 224, 73), (359, 140, 553), (553, 252, 359), (34, 359, 252), (252, 553, 87), (555, 72, 222), (222, 357, 555), (139, 555, 357), (357, 222, 27), (555, 139, 556), (556, 557, 555), (72, 555, 557), (557, 556, 75), (229, 3, 223), (223, 557, 229), (75, 229, 557), (557, 223, 72), (228, 75, 556), (556, 356, 228), (28, 228, 356), (356, 556, 139), (558, 141, 360), (360, 255, 558), (88, 558, 255), (255, 360, 35), (558, 88, 559), (559, 560, 558), (141, 558, 560), (560, 559, 78), (235, 30, 361), (361, 560, 235), (78, 235, 560), (560, 361, 141), (234, 78, 559), (559, 254, 234), (9, 234, 254), (254, 559, 88), (561, 141, 361), (361, 363, 561), (142, 561, 363), (363, 361, 30), (561, 142, 562), (562, 563, 561), (141, 561, 563), (563, 562, 143), (365, 35, 360), (360, 563, 365), (143, 365, 563), (563, 360, 141), (364, 143, 562), (562, 362, 364), (29, 364, 362), (362, 562, 142), (564, 76, 231), (231, 256, 564), (89, 564, 256), (256, 231, 8), (564, 89, 565), (565, 566, 564), (76, 564, 566), (566, 565, 143), (364, 29, 230), (230, 566, 364), (143, 364, 566), (566, 230, 76), (365, 143, 565), (565, 257, 365), (35, 365, 257), (257, 565, 89), (567, 77, 232), (232, 362, 567), (142, 567, 362), (362, 232, 29), (567, 142, 568), (568, 569, 567), (77, 567, 569), (569, 568, 79), (236, 4, 233), (233, 569, 236), (79, 236, 569), (569, 233, 77), (237, 79, 568), (568, 363, 237), (30, 237, 363), (363, 568, 142), (570, 144, 367), (367, 259, 570), (90, 570, 259), (259, 367, 36), (570, 90, 571), (571, 572, 570), (144, 570, 572), (572, 571, 62), (203, 22, 366), (366, 572, 203), (62, 203, 572), (572, 366, 144), (202, 62, 571), (571, 258, 202), (10, 202, 258), (258, 571, 90), (573, 144, 366), (366, 368, 573), (145, 573, 368), (368, 366, 22), (573, 145, 574), (574, 575, 573), (144, 573, 575), (575, 574, 146), (370, 36, 367), (367, 575, 370), (146, 370, 575), (575, 367, 144), (371, 146, 574), (574, 369, 371), (31, 371, 369), (369, 574, 145), (576, 80, 238), (238, 260, 576), (91, 576, 260), (260, 238, 9), (576, 91, 577), (577, 578, 576), (80, 576, 578), (578, 577, 146), (371, 31, 239), (239, 578, 371), (146, 371, 578), (578, 239, 80), (370, 146, 577), (577, 261, 370), (36, 370, 261), (261, 577, 91), (579, 81, 240), (240, 369, 579), (145, 579, 369), (369, 240, 31), (579, 145, 580), (580, 581, 579), (81, 579, 581), (581, 580, 63), (205, 5, 241), (241, 581, 205), (63, 205, 581), (581, 241, 81), (204, 63, 580), (580, 368, 204), (22, 204, 368), (368, 580, 145), (582, 147, 372), (372, 268, 582), (95, 582, 268), (268, 372, 38), (582, 95, 583), (583, 584, 582), (147, 582, 584), (584, 583, 83), (244, 32, 373), (373, 584, 244), (83, 244, 584), (584, 373, 147), (245, 83, 583), (583, 269, 245), (6, 245, 269), (269, 583, 95), (585, 147, 373), (373, 374, 585), (148, 585, 374), (374, 373, 32), (585, 148, 586), (586, 587, 585), (147, 585, 587), (587, 586, 149), (376, 38, 372), (372, 587, 376), (149, 376, 587), (587, 372, 147), (377, 149, 586), (586, 375, 377), (37, 377, 375), (375, 586, 148), (588, 92, 262), (262, 266, 588), (94, 588, 266), (266, 262, 11), (588, 94, 589), (589, 590, 588), (92, 588, 590), (590, 589, 149), (377, 37, 263), (263, 590, 377), (149, 377, 590), (590, 263, 92), (376, 149, 589), (589, 267, 376), (38, 376, 267), (267, 589, 94), (591, 93, 265), (265, 375, 591), (148, 591, 375), (375, 265, 37), (591, 148, 592), (592, 593, 591), (93, 591, 593), (593, 592, 82), (242, 10, 264), (264, 593, 242), (82, 242, 593), (593, 264, 93), (243, 82, 592), (592, 374, 243), (32, 243, 374), (374, 592, 148), (594, 150, 378), (378, 272, 594), (97, 594, 272), (272, 378, 39), (594, 97, 595), (595, 596, 594), (150, 594, 596), (596, 595, 84), (246, 33, 379), (379, 596, 246), (84, 246, 596), (596, 379, 150), (247, 84, 595), (595, 273, 247), (7, 247, 273), (273, 595, 97), (597, 150, 379), (379, 381, 597), (151, 597, 381), (381, 379, 33), (597, 151, 598), (598, 599, 597), (150, 597, 599), (599, 598, 152), (383, 39, 378), (378, 599, 383), (152, 383, 599), (599, 378, 150), (382, 152, 598), (598, 380, 382), (38, 382, 380), (380, 598, 151), (600, 94, 266), (266, 270, 600), (96, 600, 270), (270, 266, 11), (600, 96, 601), (601, 602, 600), (94, 600, 602), (602, 601, 152), (382, 38, 267), (267, 602, 382), (152, 382, 602), (602, 267, 94), (383, 152, 601), (601, 271, 383), (39, 383, 271), (271, 601, 96), (603, 95, 268), (268, 380, 603), (151, 603, 380), (380, 268, 38), (603, 151, 604), (604, 605, 603), (95, 603, 605), (605, 604, 85), (249, 6, 269), (269, 605, 249), (85, 249, 605), (605, 269, 95), (248, 85, 604), (604, 381, 248), (33, 248, 381), (381, 604, 151), (606, 153, 384), (384, 276, 606), (99, 606, 276), (276, 384, 40), (606, 99, 607), (607, 608, 606), (153, 606, 608), (608, 607, 86), (251, 34, 385), (385, 608, 251), (86, 251, 608), (608, 385, 153), (250, 86, 607), (607, 277, 250), (8, 250, 277), (277, 607, 99), (609, 153, 385), (385, 387, 609), (154, 609, 387), (387, 385, 34), (609, 154, 610), (610, 611, 609), (153, 609, 611), (611, 610, 155), (389, 40, 384), (384, 611, 389), (155, 389, 611), (611, 384, 153), (388, 155, 610), (610, 386, 388), (39, 388, 386), (386, 610, 154), (612, 96, 270), (270, 274, 612), (98, 612, 274), (274, 270, 11), (612, 98, 613), (613, 614, 612), (96, 612, 614), (614, 613, 155), (388, 39, 271), (271, 614, 388), (155, 388, 614), (614, 271, 96), (389, 155, 613), (613, 275, 389), (40, 389, 275), (275, 613, 98), (615, 97, 272), (272, 386, 615), (154, 615, 386), (386, 272, 39), (615, 154, 616), (616, 617, 615), (97, 615, 617), (617, 616, 87), (253, 7, 273), (273, 617, 253), (87, 253, 617), (617, 273, 97), (252, 87, 616), (616, 387, 252), (34, 252, 387), (387, 616, 154), (618, 156, 390), (390, 280, 618), (101, 618, 280), (280, 390, 41), (618, 101, 619), (619, 620, 618), (156, 618, 620), (620, 619, 88), (255, 35, 391), (391, 620, 255), (88, 255, 620), (620, 391, 156), (254, 88, 619), (619, 281, 254), (9, 254, 281), (281, 619, 101), (621, 156, 391), (391, 393, 621), (157, 621, 393), (393, 391, 35), (621, 157, 622), (622, 623, 621), (156, 621, 623), (623, 622, 158), (395, 41, 390), (390, 623, 395), (158, 395, 623), (623, 390, 156), (394, 158, 622), (622, 392, 394), (40, 394, 392), (392, 622, 157), (624, 98, 274), (274, 278, 624), (100, 624, 278), (278, 274, 11), (624, 100, 625), (625, 626, 624), (98, 624, 626), (626, 625, 158), (394, 40, 275), (275, 626, 394), (158, 394, 626), (626, 275, 98), (395, 158, 625), (625, 279, 395), (41, 395, 279), (279, 625, 100), (627, 99, 276), (276, 392, 627), (157, 627, 392), (392, 276, 40), (627, 157, 628), (628, 629, 627), (99, 627, 629), (629, 628, 89), (256, 8, 277), (277, 629, 256), (89, 256, 629), (629, 277, 99), (257, 89, 628), (628, 393, 257), (35, 257, 393), (393, 628, 157), (630, 159, 397), (397, 265, 630), (93, 630, 265), (265, 397, 37), (630, 93, 631), (631, 632, 630), (159, 630, 632), (632, 631, 90), (259, 36, 396), (396, 632, 259), (90, 259, 632), (632, 396, 159), (258, 90, 631), (631, 264, 258), (10, 258, 264), (264, 631, 93), (633, 159, 396), (396, 399, 633), (160, 633, 399), (399, 396, 36), (633, 160, 634), (634, 635, 633), (159, 633, 635), (635, 634, 161), (401, 37, 397), (397, 635, 401), (161, 401, 635), (635, 397, 159), (400, 161, 634), (634, 398, 400), (41, 400, 398), (398, 634, 160), (636, 100, 278), (278, 262, 636), (92, 636, 262), (262, 278, 11), (636, 92, 637), (637, 638, 636), (100, 636, 638), (638, 637, 161), (400, 41, 279), (279, 638, 400), (161, 400, 638), (638, 279, 100), (401, 161, 637), (637, 263, 401), (37, 401, 263), (263, 637, 92), (639, 101, 280), (280, 398, 639), (160, 639, 398), (398, 280, 41), (639, 160, 640), (640, 641, 639), (101, 639, 641), (641, 640, 91), (260, 9, 281), (281, 641, 260), (91, 260, 641), (641, 281, 101), (261, 91, 640), (640, 399, 261), (36, 261, 399), (399, 640, 160)])
me_icosphere.polygons.foreach_set('use_smooth', [True] * 1280)
me_icosphere.materials.append(mat_material_001)
me_icosphere.use_remesh_preserve_volume = False
me_icosphere.use_remesh_preserve_attributes = False
me_icosphere.use_mirror_vertex_groups = False
me_icosphere.update()

# ---- objects
ob_area_006 = bpy.data.objects.new('Area.006', light_area_007)
ob_area_005 = bpy.data.objects.new('Area.005', light_area_007)
ob_area_004 = bpy.data.objects.new('Area.004', light_area_007)
ob_area_003 = bpy.data.objects.new('Area.003', light_area_005)
ob_area_002 = bpy.data.objects.new('Area.002', light_area_005)
ob_area_001 = bpy.data.objects.new('Area.001', light_area_005)
ob_area = bpy.data.objects.new('Area', light_area_003)
ob_camera = bpy.data.objects.new('Camera', cam_camera_001)
ob_icosphere = bpy.data.objects.new('Icosphere', me_icosphere)

# ---- transforms, parenting, visibility, modifiers, constraints
ob_area_006.location = (3.836, -5.649, 0.02746)
ob_area_006.rotation_euler = (2.188, 1.593, -1.92)
ob_area_006.scale = (-1.0, -1.0, -1.0)
ob_area_006.lineart.crease_threshold = 0.0
ob_area_005.location = (3.836, -5.649, 3.027)
ob_area_005.rotation_euler = (2.188, 1.593, -1.92)
ob_area_005.scale = (-1.0, -1.0, -1.0)
ob_area_005.lineart.crease_threshold = 0.0
ob_area_004.location = (3.836, -5.649, -2.973)
ob_area_004.rotation_euler = (2.188, 1.593, -1.92)
ob_area_004.scale = (-1.0, -1.0, -1.0)
ob_area_004.lineart.crease_threshold = 0.0
ob_area_003.location = (-3.836, -5.649, -2.973)
ob_area_003.rotation_euler = (2.188, 1.593, -6.006e-06)
ob_area_003.lineart.crease_threshold = 0.0
ob_area_002.location = (-3.836, -5.649, 3.027)
ob_area_002.rotation_euler = (2.188, 1.593, -6.006e-06)
ob_area_002.lineart.crease_threshold = 0.0
ob_area_001.location = (-3.836, -5.649, 0.02746)
ob_area_001.rotation_euler = (2.188, 1.593, -6.006e-06)
ob_area_001.lineart.crease_threshold = 0.0
ob_area.location = (-7.301e-16, -5.649, 4.812)
ob_area.rotation_euler = (0.9127, 1.757e-16, 8.624e-17)
ob_area.lineart.crease_threshold = 0.0
ob_camera.location = (0.0, -7.0, 0.0)
ob_camera.rotation_euler = (1.571, -0.0, 0.0)
ob_camera.lineart.crease_threshold = 0.0
ob_icosphere.location = (0.0, 0.0, 0.0)
ob_icosphere.lineart.crease_threshold = 0.0

# ---- collection membership
col_collection_1.objects.link(ob_area_006)
col_collection_1.objects.link(ob_area_005)
col_collection_1.objects.link(ob_area_004)
col_collection_1.objects.link(ob_area_003)
col_collection_1.objects.link(ob_area_002)
col_collection_1.objects.link(ob_area_001)
col_collection_1.objects.link(ob_area)
col_collection_1.objects.link(ob_camera)
col_collection_1.objects.link(ob_icosphere)

# ---- scene / render settings (as saved in the file)
scene.camera = ob_camera
scene.frame_start = 1; scene.frame_end = 250; scene.frame_set(1)
scene.render.engine = 'BLENDER_EEVEE_NEXT'
scene.render.image_settings.color_mode = 'RGB'
scene.render.image_settings.compression = 90
scene.render.resolution_x = 1024
scene.render.resolution_y = 1024
scene.render.resolution_percentage = 25
scene.render.dither_intensity = 0.0
scene.render.bake_margin = 2
scene.render.bake_bias = 0.0
scene.cycles.use_denoising = False
scene.cycles.samples = 10
scene.cycles.sampling_pattern = 'TABULATED_SOBOL'
scene.cycles.light_sampling_threshold = 0.0
scene.cycles.use_adaptive_sampling = False
scene.cycles.use_light_tree = False
scene.cycles.blur_glossy = 0.0
scene.cycles.volume_bounces = 1
scene.cycles.pixel_filter_type = 'GAUSSIAN'
scene.cycles.sample_clamp_indirect = 0.0
scene.view_settings.view_transform = 'Standard'
bpy.context.view_layer.update()
